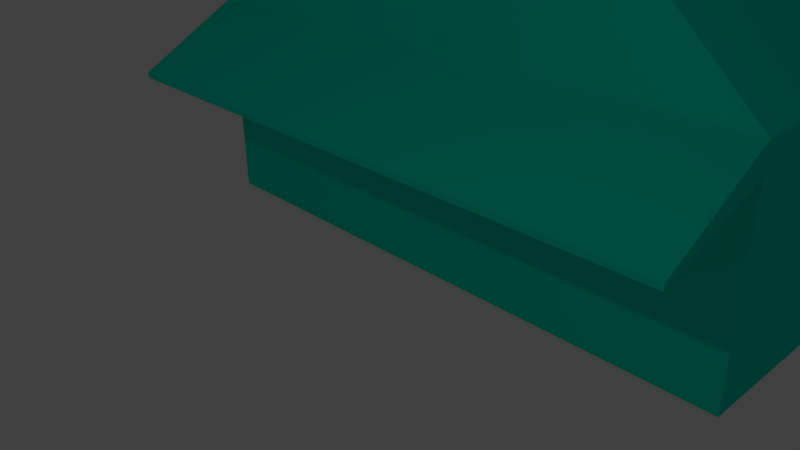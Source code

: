 # Source: centre.blend  (saved by Blender 2.69.0; exported with 4.5.12 LTS)
import bpy
from mathutils import Matrix  # noqa: F401  (used for matrix-valued properties, if any)

bpy.ops.wm.read_factory_settings(use_empty=True)
scene = bpy.context.scene
scene.name = 'Scene'

# ---- collections
col_collection_1 = bpy.data.collections.new('Collection 1'); scene.collection.children.link(col_collection_1)

# ---- materials (node trees are filled in below, after node groups)
mat_material_003 = bpy.data.materials.new('Material.003')
mat_material_003.alpha_threshold = 0.0
mat_material_003.use_transparent_shadow = False
mat_material_003.preview_render_type = 'CUBE'
mat_material_003.diffuse_color = (0.0, 0.8, 0.5988, 1.0)
mat_material_003.roughness = 0.5
mat_material_003.line_color = (0.0, 0.0, 0.0, 1.0)

# ---- material node trees

# ---- world
world_world = bpy.data.worlds.new('World'); scene.world = world_world
world_world.color = (0.05088, 0.05088, 0.05088)
world_world.use_sun_shadow = False
world_world.sun_shadow_jitter_overblur = 0.0
world_world.cycles.sampling_method = 'MANUAL'
world_world.cycles.sample_map_resolution = 256

# ---- cameras
cam_camera = bpy.data.cameras.new('Camera')
cam_camera.clip_end = 100.0
cam_camera.lens = 35.0
cam_camera.sensor_width = 32.0
cam_camera.sensor_height = 18.0
cam_camera.ortho_scale = 7.314
cam_camera.dof.focus_distance = 0.0
cam_camera.dof.aperture_fstop = 128.0

# ---- lights
light_lamp = bpy.data.lights.new('Lamp', 'POINT')
light_lamp.transmission_factor = 0.0
light_lamp.cutoff_distance = 30.0
light_lamp.energy = 100.0
light_lamp.shadow_buffer_clip_start = 1.001
light_lamp.shadow_soft_size = 0.1
light_lamp.shadow_maximum_resolution = 0.006
light_lamp.use_absolute_resolution = True
light_lamp.cycles.use_multiple_importance_sampling = False

# ---- meshes
me_cube_003 = bpy.data.meshes.new('Cube.003')
me_cube_003.from_pydata([(-1.0, -1.0, -1.0), (-1.0, 1.0, -1.0), (1.0, 1.0, -1.0), (1.0, -1.0, -1.0), (-1.0, -1.0, 1.539), (-1.0, 1.0, 1.0), (0.01492, -0.6937, 2.953), (1.0, -1.0, 1.539), (6.942, 1.0, -1.0), (6.942, -1.0, -1.0), (6.942, 1.0, 1.0), (6.942, -1.0, 1.539), (-1.0, 5.789, -1.0), (1.0, 5.789, -1.0), (-1.0, 5.789, 1.0), (1.0, 5.789, 1.0), (6.942, 5.789, -1.0), (6.942, 5.789, 1.0), (-1.0, -1.0, 1.877), (-1.0, 1.0, 1.877), (1.0, 1.0, 1.877), (1.0, -1.0, 1.877), (6.942, 1.0, 1.877), (6.942, -1.0, 1.877), (-1.0, 5.789, 1.877), (1.0, 5.789, 1.877), (6.942, 5.789, 1.877), (0.01492, 0.6937, 2.953), (1.402, 0.6937, 2.953), (1.402, -0.6937, 2.953), (5.524, 0.6937, 2.953), (5.524, -0.6937, 2.953), (-1.0, 2.393, 1.877), (1.0, 2.393, 1.877), (6.942, 2.393, 1.877), (0.01492, 0.6937, 2.953), (1.402, 0.6937, 2.953), (5.524, 0.6937, 2.953), (-1.0, -2.424, 1.006), (1.0, -2.424, 1.006), (6.942, -2.424, 1.006), (-1.0, -2.424, 1.08), (1.0, -2.424, 1.08), (6.942, -2.424, 1.08)], [], [(4, 5, 1, 0), (8, 2, 13, 16), (3, 2, 8, 9), (7, 4, 0, 3), (0, 1, 2, 3), (15, 14, 24, 25), (10, 11, 9, 8), (7, 3, 9, 11), (17, 15, 25, 26), (10, 17, 26, 22), (14, 15, 13, 12), (13, 15, 17, 16), (10, 8, 16, 17), (2, 1, 12, 13), (14, 5, 19, 24), (1, 5, 14, 12), (21, 23, 31, 29), (28, 30, 37, 36), (20, 22, 26, 25), (19, 20, 25, 24), (11, 23, 43, 40), (11, 10, 22, 23), (18, 4, 38, 41), (5, 4, 18, 19), (29, 28, 27, 6), (28, 29, 31, 30), (23, 22, 30, 31), (18, 21, 29, 6), (19, 27, 35, 32), (19, 18, 6, 27), (34, 33, 36, 37), (33, 32, 35, 36), (27, 28, 36, 35), (22, 20, 33, 34), (30, 22, 34, 37), (20, 19, 32, 33), (39, 40, 43, 42), (38, 39, 42, 41), (23, 21, 42, 43), (21, 18, 41, 42), (7, 11, 40, 39), (4, 7, 39, 38)])
me_cube_003.materials.append(mat_material_003)
me_cube_003.use_remesh_preserve_volume = False
me_cube_003.use_remesh_preserve_attributes = False
me_cube_003.use_mirror_vertex_groups = False
me_cube_003.update()

# ---- objects
ob_cube = bpy.data.objects.new('Cube', me_cube_003)
ob_lamp = bpy.data.objects.new('Lamp', light_lamp)
ob_camera = bpy.data.objects.new('Camera', cam_camera)

# ---- transforms, parenting, visibility, modifiers, constraints
ob_cube.location = (-2.309, 1.333, 0.8606)
ob_cube.lineart.crease_threshold = 0.0
ob_lamp.location = (4.076, -7.177, 7.287)
ob_lamp.rotation_euler = (0.6503, 0.05522, 1.866)
ob_lamp.lock_rotations_4d = False
ob_lamp.empty_display_type = 'ARROWS'
ob_lamp.color = (0.0, 0.0, 0.0, 0.0)
ob_lamp.lineart.crease_threshold = 0.0
ob_camera.location = (7.481, -6.508, 5.344)
ob_camera.rotation_euler = (1.109, 0.01082, 0.8149)
ob_camera.lock_rotations_4d = False
ob_camera.empty_display_type = 'ARROWS'
ob_camera.color = (0.0, 0.0, 0.0, 0.0)
ob_camera.display_type = 'WIRE'
ob_camera.lineart.crease_threshold = 0.0

# ---- collection membership
col_collection_1.objects.link(ob_cube)
col_collection_1.objects.link(ob_lamp)
col_collection_1.objects.link(ob_camera)

# ---- scene / render settings (as saved in the file)
scene.camera = ob_camera
scene.frame_start = 1; scene.frame_end = 250; scene.frame_set(1)
scene.render.engine = 'BLENDER_EEVEE_NEXT'
scene.render.image_settings.compression = 90
scene.render.resolution_percentage = 50
scene.render.dither_intensity = 0.0
scene.cycles.use_denoising = False
scene.cycles.samples = 10
scene.cycles.sampling_pattern = 'TABULATED_SOBOL'
scene.cycles.light_sampling_threshold = 0.0
scene.cycles.use_adaptive_sampling = False
scene.cycles.use_light_tree = False
scene.cycles.blur_glossy = 0.0
scene.cycles.volume_bounces = 1
scene.cycles.pixel_filter_type = 'GAUSSIAN'
scene.cycles.sample_clamp_indirect = 0.0
scene.view_settings.view_transform = 'Standard'
bpy.context.view_layer.update()
